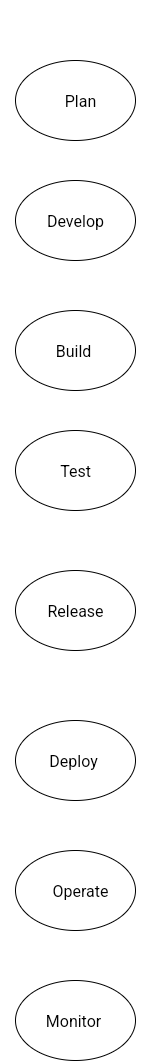

The diagram above was exported from draw.io. Its source (the exported page's mxGraphModel, read from the mxfile embedded in the PNG):
<mxGraphModel dx="674" dy="2679" grid="1" gridSize="10" guides="1" tooltips="1" connect="1" arrows="1" fold="1" page="1" pageScale="1" pageWidth="827" pageHeight="1169" math="0" shadow="0">
  <root>
    <mxCell id="0" />
    <mxCell id="1" parent="0" />
    <mxCell id="j-KCuQqFmqCVOQzW7Iuj-3" value="" style="ellipse;whiteSpace=wrap;html=1;" parent="1" vertex="1">
      <mxGeometry x="360" y="140" width="120" height="80" as="geometry" />
    </mxCell>
    <object label="" id="j-KCuQqFmqCVOQzW7Iuj-4">
      <mxCell style="ellipse;whiteSpace=wrap;html=1;" parent="1" vertex="1">
        <mxGeometry x="360" y="20" width="120" height="80" as="geometry" />
      </mxCell>
    </object>
    <mxCell id="j-KCuQqFmqCVOQzW7Iuj-10" value="" style="ellipse;whiteSpace=wrap;html=1;" parent="1" vertex="1">
      <mxGeometry x="360" y="390" width="120" height="80" as="geometry" />
    </mxCell>
    <mxCell id="j-KCuQqFmqCVOQzW7Iuj-13" value="" style="ellipse;whiteSpace=wrap;html=1;" parent="1" vertex="1">
      <mxGeometry x="360" y="530" width="120" height="80" as="geometry" />
    </mxCell>
    <mxCell id="j-KCuQqFmqCVOQzW7Iuj-11" value="" style="ellipse;whiteSpace=wrap;html=1;" parent="1" vertex="1">
      <mxGeometry x="360" y="270" width="120" height="80" as="geometry" />
    </mxCell>
    <mxCell id="j-KCuQqFmqCVOQzW7Iuj-15" value="" style="ellipse;whiteSpace=wrap;html=1;" parent="1" vertex="1">
      <mxGeometry x="360" y="680" width="120" height="80" as="geometry" />
    </mxCell>
    <mxCell id="j-KCuQqFmqCVOQzW7Iuj-16" value="" style="ellipse;whiteSpace=wrap;html=1;" parent="1" vertex="1">
      <mxGeometry x="360" y="810" width="120" height="80" as="geometry" />
    </mxCell>
    <mxCell id="j-KCuQqFmqCVOQzW7Iuj-18" value="" style="ellipse;whiteSpace=wrap;html=1;" parent="1" vertex="1">
      <mxGeometry x="360" y="940" width="120" height="80" as="geometry" />
    </mxCell>
    <mxCell id="hQxsDqWMrxKmtIvBDKWs-1" value="Plan" style="text;strokeColor=none;align=center;fillColor=none;html=1;verticalAlign=middle;whiteSpace=wrap;rounded=0;fontSize=16;" vertex="1" parent="1">
      <mxGeometry x="370" y="-40" width="110" height="200" as="geometry" />
    </mxCell>
    <mxCell id="hQxsDqWMrxKmtIvBDKWs-2" value="Develop" style="text;strokeColor=none;align=center;fillColor=none;html=1;verticalAlign=middle;whiteSpace=wrap;rounded=0;fontSize=16;rotation=0;" vertex="1" parent="1">
      <mxGeometry x="345" y="150" width="150" height="60" as="geometry" />
    </mxCell>
    <mxCell id="hQxsDqWMrxKmtIvBDKWs-3" value="Build&amp;nbsp;" style="text;strokeColor=none;align=center;fillColor=none;html=1;verticalAlign=middle;whiteSpace=wrap;rounded=0;fontSize=16;" vertex="1" parent="1">
      <mxGeometry x="390" y="295" width="60" height="30" as="geometry" />
    </mxCell>
    <mxCell id="hQxsDqWMrxKmtIvBDKWs-4" value="Test" style="text;strokeColor=none;align=center;fillColor=none;html=1;verticalAlign=middle;whiteSpace=wrap;rounded=0;fontSize=16;" vertex="1" parent="1">
      <mxGeometry x="390" y="410" width="60" height="40" as="geometry" />
    </mxCell>
    <mxCell id="hQxsDqWMrxKmtIvBDKWs-5" value="Release" style="text;strokeColor=none;align=center;fillColor=none;html=1;verticalAlign=middle;whiteSpace=wrap;rounded=0;fontSize=16;" vertex="1" parent="1">
      <mxGeometry x="390" y="550" width="60" height="40" as="geometry" />
    </mxCell>
    <mxCell id="hQxsDqWMrxKmtIvBDKWs-6" value="Deploy&amp;nbsp;" style="text;strokeColor=none;align=center;fillColor=none;html=1;verticalAlign=middle;whiteSpace=wrap;rounded=0;fontSize=16;" vertex="1" parent="1">
      <mxGeometry x="390" y="705" width="60" height="30" as="geometry" />
    </mxCell>
    <mxCell id="hQxsDqWMrxKmtIvBDKWs-7" value="Operate" style="text;strokeColor=none;align=center;fillColor=none;html=1;verticalAlign=middle;whiteSpace=wrap;rounded=0;fontSize=16;" vertex="1" parent="1">
      <mxGeometry x="395" y="815" width="60" height="70" as="geometry" />
    </mxCell>
    <mxCell id="hQxsDqWMrxKmtIvBDKWs-8" value="Monitor&amp;nbsp;" style="text;strokeColor=none;align=center;fillColor=none;html=1;verticalAlign=middle;whiteSpace=wrap;rounded=0;fontSize=16;" vertex="1" parent="1">
      <mxGeometry x="390" y="960" width="60" height="40" as="geometry" />
    </mxCell>
  </root>
</mxGraphModel>